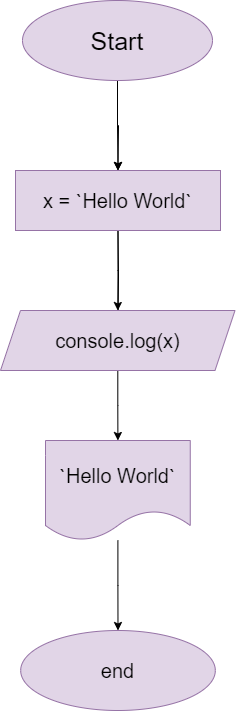

The diagram above was exported from draw.io. Its source (the exported page's mxGraphModel, read from the mxfile embedded in the PNG):
<mxGraphModel dx="1035" dy="551" grid="1" gridSize="10" guides="1" tooltips="1" connect="1" arrows="1" fold="1" page="1" pageScale="1" pageWidth="850" pageHeight="1100" math="0" shadow="0">
  <root>
    <mxCell id="0" />
    <mxCell id="1" parent="0" />
    <mxCell id="XUe4qHVQbDvIo3fNpjw9-8" value="" style="edgeStyle=orthogonalEdgeStyle;rounded=0;orthogonalLoop=1;jettySize=auto;html=1;" edge="1" parent="1" source="XUe4qHVQbDvIo3fNpjw9-1">
      <mxGeometry relative="1" as="geometry">
        <mxPoint x="425.4705882352944" y="200" as="targetPoint" />
      </mxGeometry>
    </mxCell>
    <mxCell id="XUe4qHVQbDvIo3fNpjw9-12" value="" style="edgeStyle=orthogonalEdgeStyle;rounded=0;orthogonalLoop=1;jettySize=auto;html=1;" edge="1" parent="1" source="XUe4qHVQbDvIo3fNpjw9-1" target="XUe4qHVQbDvIo3fNpjw9-11">
      <mxGeometry relative="1" as="geometry" />
    </mxCell>
    <mxCell id="XUe4qHVQbDvIo3fNpjw9-1" value="Start" style="ellipse;whiteSpace=wrap;html=1;fillColor=#e1d5e7;strokeColor=#9673a6;align=center;fontSize=25;fontStyle=0" vertex="1" parent="1">
      <mxGeometry x="330" y="30" width="190" height="80" as="geometry" />
    </mxCell>
    <mxCell id="XUe4qHVQbDvIo3fNpjw9-10" value="" style="edgeStyle=orthogonalEdgeStyle;rounded=0;orthogonalLoop=1;jettySize=auto;html=1;" edge="1" parent="1">
      <mxGeometry relative="1" as="geometry">
        <mxPoint x="425.4705882352944" y="260" as="sourcePoint" />
        <mxPoint x="425.5882352941178" y="350" as="targetPoint" />
      </mxGeometry>
    </mxCell>
    <mxCell id="XUe4qHVQbDvIo3fNpjw9-14" value="" style="edgeStyle=orthogonalEdgeStyle;rounded=0;orthogonalLoop=1;jettySize=auto;html=1;" edge="1" parent="1" source="XUe4qHVQbDvIo3fNpjw9-11" target="XUe4qHVQbDvIo3fNpjw9-13">
      <mxGeometry relative="1" as="geometry" />
    </mxCell>
    <mxCell id="XUe4qHVQbDvIo3fNpjw9-11" value="x = `Hello World`" style="whiteSpace=wrap;html=1;fontSize=20;fillColor=#e1d5e7;strokeColor=#9673a6;fontStyle=0;" vertex="1" parent="1">
      <mxGeometry x="323" y="200" width="205" height="60" as="geometry" />
    </mxCell>
    <mxCell id="XUe4qHVQbDvIo3fNpjw9-16" value="" style="edgeStyle=orthogonalEdgeStyle;rounded=0;orthogonalLoop=1;jettySize=auto;html=1;" edge="1" parent="1" source="XUe4qHVQbDvIo3fNpjw9-13" target="XUe4qHVQbDvIo3fNpjw9-15">
      <mxGeometry relative="1" as="geometry" />
    </mxCell>
    <mxCell id="XUe4qHVQbDvIo3fNpjw9-13" value="console.log(x)" style="shape=parallelogram;perimeter=parallelogramPerimeter;whiteSpace=wrap;html=1;fixedSize=1;fontSize=20;fillColor=#e1d5e7;strokeColor=#9673a6;fontStyle=0;" vertex="1" parent="1">
      <mxGeometry x="308" y="340" width="234.5" height="60" as="geometry" />
    </mxCell>
    <mxCell id="XUe4qHVQbDvIo3fNpjw9-18" value="" style="edgeStyle=orthogonalEdgeStyle;rounded=0;orthogonalLoop=1;jettySize=auto;html=1;" edge="1" parent="1" source="XUe4qHVQbDvIo3fNpjw9-15" target="XUe4qHVQbDvIo3fNpjw9-17">
      <mxGeometry relative="1" as="geometry" />
    </mxCell>
    <mxCell id="XUe4qHVQbDvIo3fNpjw9-15" value="`Hello World`" style="shape=document;whiteSpace=wrap;html=1;boundedLbl=1;fontSize=20;fillColor=#e1d5e7;strokeColor=#9673a6;fontStyle=0;" vertex="1" parent="1">
      <mxGeometry x="353" y="470" width="144.75" height="100" as="geometry" />
    </mxCell>
    <mxCell id="XUe4qHVQbDvIo3fNpjw9-17" value="end" style="ellipse;whiteSpace=wrap;html=1;fontSize=20;fillColor=#e1d5e7;strokeColor=#9673a6;fontStyle=0;" vertex="1" parent="1">
      <mxGeometry x="328.18" y="660" width="194.63" height="80" as="geometry" />
    </mxCell>
  </root>
</mxGraphModel>